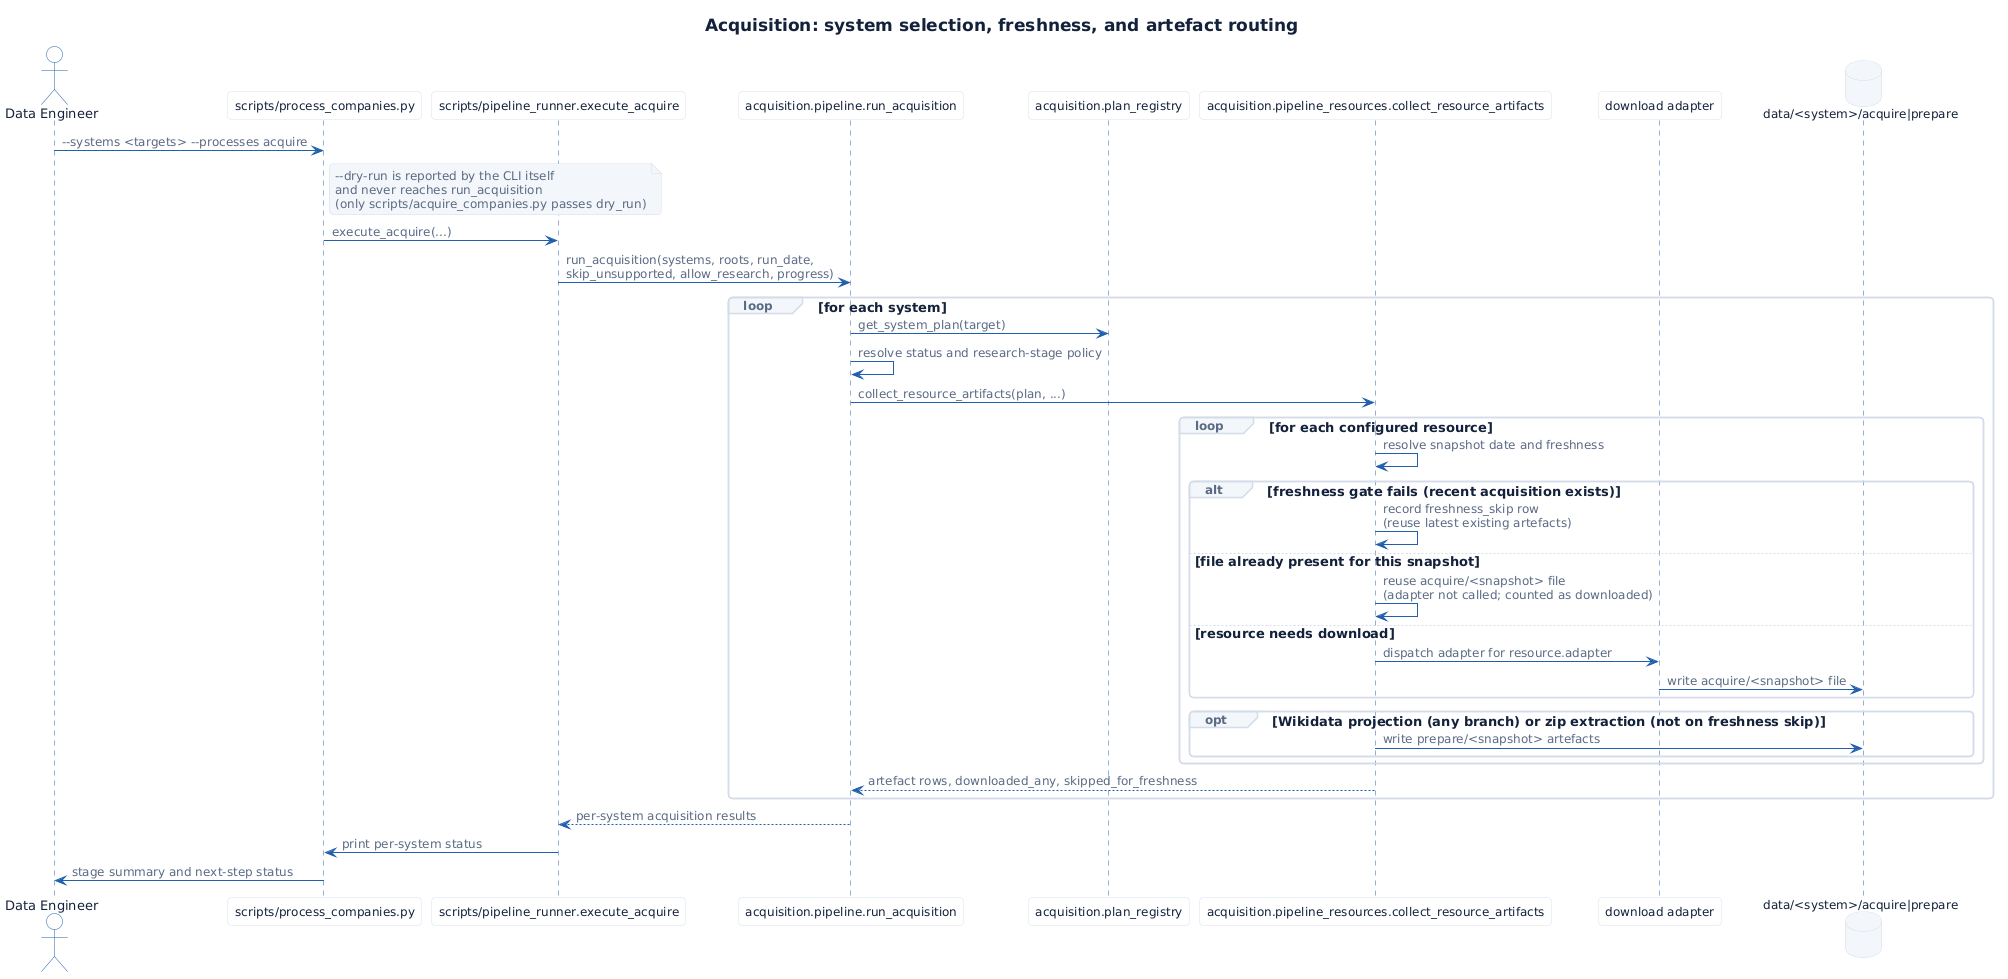

The diagram above was rendered by PlantUML. Its source (embedded in the PNG):
@startuml
!include _style.puml

title Acquisition: system selection, freshness, and artefact routing

actor "Data Engineer" as Engineer
participant "scripts/process_companies.py" as CLI
participant "scripts/pipeline_runner.execute_acquire" as Runner
participant "acquisition.pipeline.run_acquisition" as Pipeline
participant "acquisition.plan_registry" as Registry
participant "acquisition.pipeline_resources.collect_resource_artifacts" as Collector
participant "download adapter" as Downloader
database "data/<system>/acquire|prepare" as Storage

Engineer -> CLI: ~--systems <targets> ~--processes acquire
note right of CLI: --dry-run is reported by the CLI itself\nand never reaches run_acquisition\n(only scripts/acquire_companies.py passes dry_run)
CLI -> Runner: execute_acquire(...)
Runner -> Pipeline: run_acquisition(systems, roots, run_date,\nskip_unsupported, allow_research, progress)

loop for each system
  Pipeline -> Registry: get_system_plan(target)
  Pipeline -> Pipeline: resolve status and research-stage policy
  Pipeline -> Collector: collect_resource_artifacts(plan, ...)
  loop for each configured resource
    Collector -> Collector: resolve snapshot date and freshness
    alt freshness gate fails (recent acquisition exists)
      Collector -> Collector: record freshness_skip row\n(reuse latest existing artefacts)
    else file already present for this snapshot
      Collector -> Collector: reuse acquire/<snapshot> file\n(adapter not called; counted as downloaded)
    else resource needs download
      Collector -> Downloader: dispatch adapter for resource.adapter
      Downloader -> Storage: write acquire/<snapshot> file
    end
    opt Wikidata projection (any branch) or zip extraction (not on freshness skip)
      Collector -> Storage: write prepare/<snapshot> artefacts
    end
  end
  Collector --> Pipeline: artefact rows, downloaded_any, skipped_for_freshness
end

Pipeline --> Runner: per-system acquisition results
Runner -> CLI: print per-system status
CLI -> Engineer: stage summary and next-step status

@enduml